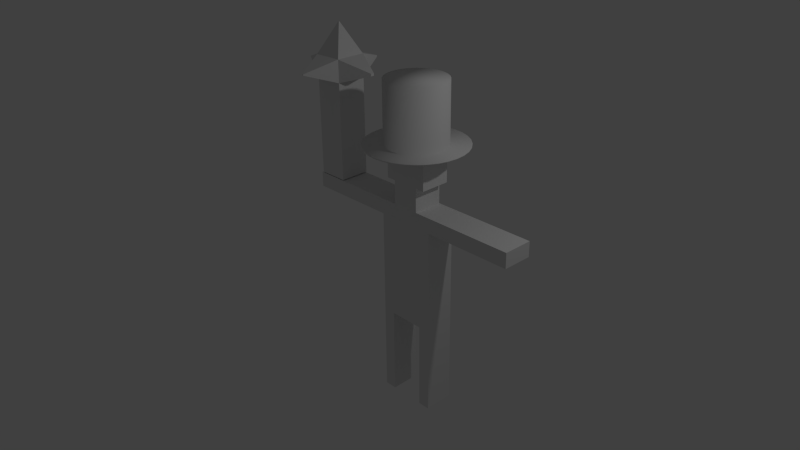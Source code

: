 # Source: Troop.blend  (saved by Blender 2.66.1; exported with 4.5.12 LTS)
import bpy
from mathutils import Matrix  # noqa: F401  (used for matrix-valued properties, if any)

bpy.ops.wm.read_factory_settings(use_empty=True)
scene = bpy.context.scene
scene.name = 'Scene'

# ---- collections
col_collection_1 = bpy.data.collections.new('Collection 1'); scene.collection.children.link(col_collection_1)
col_collection_3 = bpy.data.collections.new('Collection 3'); scene.collection.children.link(col_collection_3)

# ---- world
world_world = bpy.data.worlds.new('World'); scene.world = world_world
world_world.color = (0.05088, 0.05088, 0.05088)
world_world.use_sun_shadow = False
world_world.sun_shadow_jitter_overblur = 0.0
world_world.cycles.sampling_method = 'MANUAL'
world_world.cycles.sample_map_resolution = 256

# ---- cameras
cam_camera = bpy.data.cameras.new('Camera')
cam_camera.clip_end = 100.0
cam_camera.lens = 35.0
cam_camera.sensor_width = 32.0
cam_camera.sensor_height = 18.0
cam_camera.ortho_scale = 7.314
cam_camera.dof.focus_distance = 0.0
cam_camera.dof.aperture_fstop = 128.0

# ---- lights
light_lamp = bpy.data.lights.new('Lamp', 'POINT')
light_lamp.transmission_factor = 0.0
light_lamp.cutoff_distance = 30.0
light_lamp.energy = 100.0
light_lamp.shadow_buffer_clip_start = 1.001
light_lamp.shadow_soft_size = 0.1
light_lamp.shadow_maximum_resolution = 0.006
light_lamp.use_absolute_resolution = True
light_lamp.cycles.use_multiple_importance_sampling = False

# ---- meshes
me_cylinder_002 = bpy.data.meshes.new('Cylinder.002')
me_cylinder_002.from_pydata([(0.0, 1.0, -1.0), (0.0, 1.0, 1.0), (0.1951, 0.9808, -1.0), (0.1951, 0.9808, 1.0), (0.3827, 0.9239, -1.0), (0.3827, 0.9239, 1.0), (0.5556, 0.8315, -1.0), (0.5556, 0.8315, 1.0), (0.7071, 0.7071, -1.0), (0.7071, 0.7071, 1.0), (0.8315, 0.5556, -1.0), (0.8315, 0.5556, 1.0), (0.9239, 0.3827, -1.0), (0.9239, 0.3827, 1.0), (0.9808, 0.1951, -1.0), (0.9808, 0.1951, 1.0), (1.0, 7.55e-08, -1.0), (1.0, 7.55e-08, 1.0), (0.9808, -0.1951, -1.0), (0.9808, -0.1951, 1.0), (0.9239, -0.3827, -1.0), (0.9239, -0.3827, 1.0), (0.8315, -0.5556, -1.0), (0.8315, -0.5556, 1.0), (0.7071, -0.7071, -1.0), (0.7071, -0.7071, 1.0), (0.5556, -0.8315, -1.0), (0.5556, -0.8315, 1.0), (0.3827, -0.9239, -1.0), (0.3827, -0.9239, 1.0), (0.1951, -0.9808, -1.0), (0.1951, -0.9808, 1.0), (-3.258e-07, -1.0, -1.0), (-3.258e-07, -1.0, 1.0), (-0.1951, -0.9808, -1.0), (-0.1951, -0.9808, 1.0), (-0.3827, -0.9239, -1.0), (-0.3827, -0.9239, 1.0), (-0.5556, -0.8315, -1.0), (-0.5556, -0.8315, 1.0), (-0.7071, -0.7071, -1.0), (-0.7071, -0.7071, 1.0), (-0.8315, -0.5556, -1.0), (-0.8315, -0.5556, 1.0), (-0.9239, -0.3827, -1.0), (-0.9239, -0.3827, 1.0), (-0.9808, -0.1951, -1.0), (-0.9808, -0.1951, 1.0), (-1.0, 9.656e-07, -1.0), (-1.0, 9.656e-07, 1.0), (-0.9808, 0.1951, -1.0), (-0.9808, 0.1951, 1.0), (-0.9239, 0.3827, -1.0), (-0.9239, 0.3827, 1.0), (-0.8315, 0.5556, -1.0), (-0.8315, 0.5556, 1.0), (-0.7071, 0.7071, -1.0), (-0.7071, 0.7071, 1.0), (-0.5556, 0.8315, -1.0), (-0.5556, 0.8315, 1.0), (-0.3827, 0.9239, -1.0), (-0.3827, 0.9239, 1.0), (-0.1951, 0.9808, -1.0), (-0.1951, 0.9808, 1.0), (-7.835e-08, 1.66, -1.0), (0.3238, 1.628, -1.0), (0.6352, 1.533, -1.0), (0.9221, 1.38, -1.0), (1.174, 1.174, -1.0), (1.38, 0.9221, -1.0), (1.533, 0.6352, -1.0), (1.628, 0.3238, -1.0), (1.66, -6.272e-08, -1.0), (1.628, -0.3238, -1.0), (1.533, -0.6352, -1.0), (1.38, -0.9221, -1.0), (1.174, -1.174, -1.0), (0.9221, -1.38, -1.0), (0.6352, -1.533, -1.0), (0.3238, -1.628, -1.0), (-6.192e-07, -1.66, -1.0), (-0.3238, -1.628, -1.0), (-0.6352, -1.533, -1.0), (-0.9221, -1.38, -1.0), (-1.174, -1.174, -1.0), (-1.38, -0.9221, -1.0), (-1.533, -0.6352, -1.0), (-1.628, -0.3238, -1.0), (-1.66, 1.415e-06, -1.0), (-1.628, 0.3238, -1.0), (-1.533, 0.6352, -1.0), (-1.38, 0.9221, -1.0), (-1.174, 1.174, -1.0), (-0.9221, 1.38, -1.0), (-0.6352, 1.533, -1.0), (-0.3238, 1.628, -1.0), (-8.021e-08, 1.66, -1.04), (0.3238, 1.628, -1.04), (0.6352, 1.533, -1.04), (0.9221, 1.38, -1.04), (1.174, 1.174, -1.04), (1.38, 0.9221, -1.04), (1.533, 0.6352, -1.04), (1.628, 0.3238, -1.04), (1.66, -6.272e-08, -1.04), (1.628, -0.3238, -1.04), (1.533, -0.6352, -1.04), (1.38, -0.9221, -1.04), (1.174, -1.174, -1.04), (0.9221, -1.38, -1.04), (0.6352, -1.533, -1.04), (0.3238, -1.628, -1.04), (-6.21e-07, -1.66, -1.04), (-0.3238, -1.628, -1.04), (-0.6352, -1.533, -1.04), (-0.9221, -1.38, -1.04), (-1.174, -1.174, -1.04), (-1.38, -0.9221, -1.04), (-1.533, -0.6352, -1.04), (-1.628, -0.3238, -1.04), (-1.66, 1.415e-06, -1.04), (-1.628, 0.3238, -1.04), (-1.533, 0.6352, -1.04), (-1.38, 0.9221, -1.04), (-1.174, 1.174, -1.04), (-0.9221, 1.38, -1.04), (-0.6352, 1.533, -1.04), (-0.3238, 1.628, -1.04)], [], [(0, 1, 3, 2), (2, 3, 5, 4), (4, 5, 7, 6), (6, 7, 9, 8), (8, 9, 11, 10), (10, 11, 13, 12), (12, 13, 15, 14), (14, 15, 17, 16), (16, 17, 19, 18), (18, 19, 21, 20), (20, 21, 23, 22), (22, 23, 25, 24), (24, 25, 27, 26), (26, 27, 29, 28), (28, 29, 31, 30), (30, 31, 33, 32), (32, 33, 35, 34), (34, 35, 37, 36), (36, 37, 39, 38), (38, 39, 41, 40), (40, 41, 43, 42), (42, 43, 45, 44), (44, 45, 47, 46), (46, 47, 49, 48), (48, 49, 51, 50), (50, 51, 53, 52), (52, 53, 55, 54), (54, 55, 57, 56), (56, 57, 59, 58), (58, 59, 61, 60), (3, 1, 63, 61, 59, 57, 55, 53, 51, 49, 47, 45, 43, 41, 39, 37, 35, 33, 31, 29, 27, 25, 23, 21, 19, 17, 15, 13, 11, 9, 7, 5), (62, 63, 1, 0), (60, 61, 63, 62), (16, 18, 73, 72), (74, 75, 107, 106), (14, 16, 72, 71), (12, 14, 71, 70), (10, 12, 70, 69), (8, 10, 69, 68), (6, 8, 68, 67), (4, 6, 67, 66), (2, 4, 66, 65), (62, 0, 64, 95), (60, 62, 95, 94), (58, 60, 94, 93), (56, 58, 93, 92), (54, 56, 92, 91), (52, 54, 91, 90), (50, 52, 90, 89), (48, 50, 89, 88), (46, 48, 88, 87), (44, 46, 87, 86), (0, 2, 65, 64), (42, 44, 86, 85), (40, 42, 85, 84), (38, 40, 84, 83), (36, 38, 83, 82), (34, 36, 82, 81), (32, 34, 81, 80), (30, 32, 80, 79), (28, 30, 79, 78), (26, 28, 78, 77), (24, 26, 77, 76), (22, 24, 76, 75), (20, 22, 75, 74), (18, 20, 74, 73), (96, 97, 98, 99, 100, 101, 102, 103, 104, 105, 106, 107, 108, 109, 110, 111, 112, 113, 114, 115, 116, 117, 118, 119, 120, 121, 122, 123, 124, 125, 126, 127), (71, 72, 104, 103), (68, 69, 101, 100), (65, 66, 98, 97), (94, 95, 127, 126), (91, 92, 124, 123), (88, 89, 121, 120), (85, 86, 118, 117), (82, 83, 115, 114), (79, 80, 112, 111), (76, 77, 109, 108), (73, 74, 106, 105), (70, 71, 103, 102), (67, 68, 100, 99), (64, 65, 97, 96), (93, 94, 126, 125), (90, 91, 123, 122), (87, 88, 120, 119), (84, 85, 117, 116), (81, 82, 114, 113), (78, 79, 111, 110), (75, 76, 108, 107), (72, 73, 105, 104), (69, 70, 102, 101), (66, 67, 99, 98), (95, 64, 96, 127), (92, 93, 125, 124), (89, 90, 122, 121), (86, 87, 119, 118), (83, 84, 116, 115), (80, 81, 113, 112), (77, 78, 110, 109)])
me_cylinder_002.polygons.foreach_set('use_smooth', [True] * 98)
me_cylinder_002.use_remesh_preserve_volume = False
me_cylinder_002.use_remesh_preserve_attributes = False
me_cylinder_002.use_mirror_vertex_groups = False
me_cylinder_002.update()
me_cube_001 = bpy.data.meshes.new('Cube.001')
me_cube_001.from_pydata([(-1.0, -1.0, -1.0), (-1.0, 1.0, -1.0), (1.0, 1.0, -1.0), (1.0, -1.0, -1.0), (-1.0, -1.0, 1.0), (-1.0, 1.0, 1.0), (1.0, 1.0, 1.0), (1.0, -1.0, 1.0), (-1.0, 1.0, 0.7465), (-1.0, -1.0, 0.7465), (1.0, 1.0, 0.7465), (1.0, -1.0, 0.7465), (-1.0, -1.0, 1.0), (-1.0, 1.0, 1.0), (-1.0, 1.0, 0.7465), (-1.0, -1.0, 0.7465), (-1.0, -1.0, 1.0), (-1.0, 1.0, 1.0), (-1.0, 1.0, 0.7465), (-1.0, -1.0, 0.7465), (-1.0, -1.0, 1.0), (-1.0, 1.0, 1.0), (-1.0, 1.0, 0.7465), (-1.0, -1.0, 0.7465), (-2.5, -1.0, 1.0), (-2.5, 1.0, 1.0), (-2.5, 1.0, 0.7465), (-2.5, -1.0, 0.7465), (-4.0, -1.0, 1.0), (-4.0, 1.0, 1.0), (-4.0, 1.0, 0.7465), (-4.0, -1.0, 0.7465), (2.5, 1.0, 1.0), (2.5, -1.0, 1.0), (2.5, 1.0, 0.7465), (2.5, -1.0, 0.7465), (4.0, 1.0, 1.0), (4.0, -1.0, 1.0), (4.0, 1.0, 0.7465), (4.0, -1.0, 0.7465), (-1.0, -1.0, 1.0), (-1.0, 1.0, 1.0), (1.0, 1.0, 1.0), (1.0, -1.0, 1.0), (-0.4533, -1.0, 1.0), (-0.4533, 1.0, 1.0), (0.4533, 1.0, 1.0), (0.4533, -1.0, 1.0), (-0.4533, -1.0, 1.395), (-0.4533, 1.0, 1.395), (0.4533, 1.0, 1.395), (0.4533, -1.0, 1.395), (-0.7617, -1.0, 1.395), (-0.7617, 1.0, 1.395), (0.7617, 1.0, 1.395), (0.7617, -1.0, 1.395), (-0.7617, -1.0, 2.014), (-0.7617, 1.0, 2.014), (0.7617, 1.0, 2.014), (0.7617, -1.0, 2.014), (-1.0, -1.0, -1.0), (-1.0, 1.0, -1.0), (1.0, 1.0, -1.0), (1.0, -1.0, -1.0), (-0.5946, -1.0, -1.0), (-0.5946, 1.0, -1.0), (0.5946, 1.0, -1.0), (0.5946, -1.0, -1.0), (-1.0, -1.0, -1.0), (-1.0, 1.0, -1.0), (-0.5946, -1.0, -1.0), (-0.5946, 1.0, -1.0), (-1.0, -1.0, -1.75), (-1.0, 1.0, -1.75), (-0.5946, -1.0, -1.75), (-0.5946, 1.0, -1.75), (-1.0, -1.0, -2.5), (-1.0, 1.0, -2.5), (-0.5946, -1.0, -2.5), (-0.5946, 1.0, -2.5), (1.0, 1.0, -1.75), (1.0, -1.0, -1.75), (0.5946, 1.0, -1.75), (0.5946, -1.0, -1.75), (1.0, 1.0, -2.5), (1.0, -1.0, -2.5), (0.5946, 1.0, -2.5), (0.5946, -1.0, -2.5)], [], [(9, 8, 1, 0), (8, 10, 2, 1), (10, 11, 3, 2), (11, 9, 0, 3), (3, 0, 60, 63), (4, 7, 43, 40), (8, 9, 15, 14), (5, 6, 10, 8), (11, 10, 34, 35), (7, 4, 9, 11), (14, 15, 19, 18), (4, 5, 13, 12), (5, 8, 14, 13), (9, 4, 12, 15), (18, 19, 23, 22), (12, 13, 17, 16), (15, 12, 16, 19), (13, 14, 18, 17), (22, 23, 27, 26), (19, 16, 20, 23), (17, 18, 22, 21), (16, 17, 21, 20), (26, 27, 31, 30), (20, 21, 25, 24), (23, 20, 24, 27), (21, 22, 26, 25), (28, 29, 30, 31), (24, 25, 29, 28), (27, 24, 28, 31), (25, 26, 30, 29), (35, 34, 38, 39), (10, 6, 32, 34), (7, 11, 35, 33), (6, 7, 33, 32), (36, 37, 39, 38), (32, 33, 37, 36), (34, 32, 36, 38), (33, 35, 39, 37), (40, 43, 47, 44), (6, 5, 41, 42), (5, 4, 40, 41), (7, 6, 42, 43), (44, 47, 51, 48), (41, 40, 44, 45), (42, 41, 45, 46), (43, 42, 46, 47), (48, 51, 55, 52), (45, 44, 48, 49), (46, 45, 49, 50), (47, 46, 50, 51), (52, 55, 59, 56), (51, 50, 54, 55), (49, 48, 52, 53), (50, 49, 53, 54), (59, 58, 57, 56), (53, 52, 56, 57), (54, 53, 57, 58), (55, 54, 58, 59), (63, 60, 64, 67), (2, 3, 63, 62), (1, 2, 62, 61), (0, 1, 61, 60), (64, 65, 66, 67), (61, 65, 71, 69), (61, 62, 66, 65), (66, 62, 80, 82), (69, 71, 75, 73), (65, 64, 70, 71), (60, 61, 69, 68), (64, 60, 68, 70), (73, 75, 79, 77), (70, 68, 72, 74), (68, 69, 73, 72), (71, 70, 74, 75), (76, 77, 79, 78), (72, 73, 77, 76), (75, 74, 78, 79), (74, 72, 76, 78), (82, 80, 84, 86), (63, 67, 83, 81), (67, 66, 82, 83), (62, 63, 81, 80), (84, 85, 87, 86), (80, 81, 85, 84), (83, 82, 86, 87), (81, 83, 87, 85)])
me_cube_001.use_remesh_preserve_volume = False
me_cube_001.use_remesh_preserve_attributes = False
me_cube_001.use_mirror_vertex_groups = False
me_cube_001.update()
me_cube_003 = bpy.data.meshes.new('Cube.003')
me_cube_003.from_pydata([(-1.0, -1.0, -1.0), (-1.0, 1.0, -1.0), (1.0, 1.0, -1.0), (1.0, -1.0, -1.0), (-1.0, -1.0, 1.0), (-1.0, 1.0, 1.0), (1.0, 1.0, 1.0), (1.0, -1.0, 1.0), (-1.0, -1.0, 1.0), (-1.0, 1.0, 1.0), (1.0, 1.0, 1.0), (1.0, -1.0, 1.0), (-0.02585, -0.02585, 1.5), (-0.02585, 0.02585, 1.5), (0.02585, 0.02585, 1.5), (0.02585, -0.02585, 1.5), (-1.0, 1.0, 0.626), (-1.0, -1.0, 0.626), (1.0, 1.0, 0.626), (1.0, -1.0, 0.626), (-3.0, -0.02149, 0.809), (-3.0, 0.02149, 0.809), (-3.0, 0.02149, 0.817), (-3.0, -0.02149, 0.817), (3.0, -0.112, 0.792), (3.0, 0.112, 0.792), (3.0, -0.112, 0.8339), (3.0, 0.112, 0.8339), (-0.05098, -3.0, 0.8225), (0.05098, -3.0, 0.8225), (-0.05098, -3.0, 0.8034), (0.05098, -3.0, 0.8034), (-0.06975, 3.0, 0.826), (0.06975, 3.0, 0.826), (-0.06975, 3.0, 0.7999), (0.06975, 3.0, 0.7999)], [], [(17, 16, 1, 0), (16, 18, 2, 1), (18, 19, 3, 2), (19, 17, 0, 3), (0, 1, 2, 3), (4, 7, 11, 8), (8, 11, 15, 12), (6, 5, 9, 10), (5, 4, 8, 9), (7, 6, 10, 11), (15, 14, 13, 12), (10, 9, 13, 14), (11, 10, 14, 15), (9, 8, 12, 13), (16, 17, 20, 21), (18, 16, 34, 35), (19, 18, 25, 24), (17, 19, 31, 30), (4, 5, 22, 23), (27, 26, 24, 25), (23, 22, 21, 20), (5, 16, 21, 22), (6, 7, 26, 27), (7, 19, 24, 26), (17, 4, 23, 20), (18, 6, 27, 25), (29, 28, 30, 31), (4, 17, 30, 28), (7, 4, 28, 29), (19, 7, 29, 31), (32, 33, 35, 34), (16, 5, 32, 34), (5, 6, 33, 32), (6, 18, 35, 33)])
me_cube_003.use_remesh_preserve_volume = False
me_cube_003.use_remesh_preserve_attributes = False
me_cube_003.use_mirror_vertex_groups = False
me_cube_003.update()

# ---- objects
ob_hat = bpy.data.objects.new('Hat', me_cylinder_002)
ob_body = bpy.data.objects.new('Body', me_cube_001)
ob_lamp = bpy.data.objects.new('Lamp', light_lamp)
ob_camera = bpy.data.objects.new('Camera', cam_camera)
ob_weapon = bpy.data.objects.new('Weapon', me_cube_003)

# ---- transforms, parenting, visibility, modifiers, constraints
ob_hat.location = (-0.00549, -0.004012, 3.171)
ob_hat.scale = (0.5, 0.5, 0.5)
ob_hat.lineart.crease_threshold = 0.0
ob_body.location = (0.0, 0.0, 0.6835)
ob_body.scale = (0.5, 0.25, 1.0)
ob_body.lineart.crease_threshold = 0.0
ob_lamp.location = (4.076, 1.005, 5.904)
ob_lamp.rotation_euler = (0.6503, 0.05522, 1.866)
ob_lamp.lock_rotations_4d = False
ob_lamp.empty_display_type = 'ARROWS'
ob_lamp.color = (0.0, 0.0, 0.0, 0.0)
ob_lamp.lineart.crease_threshold = 0.0
ob_camera.location = (8.711, -8.49, 7.37)
ob_camera.rotation_euler = (1.109, 0.01082, 0.8149)
ob_camera.lock_rotations_4d = False
ob_camera.empty_display_type = 'ARROWS'
ob_camera.color = (0.0, 0.0, 0.0, 0.0)
ob_camera.display_type = 'WIRE'
ob_camera.lineart.crease_threshold = 0.0
ob_weapon.location = (-1.713, -0.0003116, 2.698)
ob_weapon.scale = (0.25, 0.25, 1.0)
ob_weapon.lineart.crease_threshold = 0.0

# ---- collection membership
col_collection_1.objects.link(ob_hat)
col_collection_1.objects.link(ob_body)
col_collection_1.objects.link(ob_lamp)
col_collection_1.objects.link(ob_camera)
col_collection_3.objects.link(ob_weapon)

# ---- scene / render settings (as saved in the file)
scene.camera = ob_camera
scene.frame_start = 1; scene.frame_end = 250; scene.frame_set(1)
scene.render.engine = 'BLENDER_EEVEE_NEXT'
scene.render.image_settings.color_mode = 'RGB'
scene.render.image_settings.compression = 90
scene.render.resolution_percentage = 50
scene.render.dither_intensity = 0.0
scene.render.bake_margin = 2
scene.cycles.use_denoising = False
scene.cycles.samples = 10
scene.cycles.sampling_pattern = 'TABULATED_SOBOL'
scene.cycles.light_sampling_threshold = 0.0
scene.cycles.use_adaptive_sampling = False
scene.cycles.use_light_tree = False
scene.cycles.blur_glossy = 0.0
scene.cycles.volume_bounces = 1
scene.cycles.pixel_filter_type = 'GAUSSIAN'
scene.cycles.sample_clamp_indirect = 0.0
scene.view_settings.view_transform = 'Standard'
bpy.context.view_layer.update()
